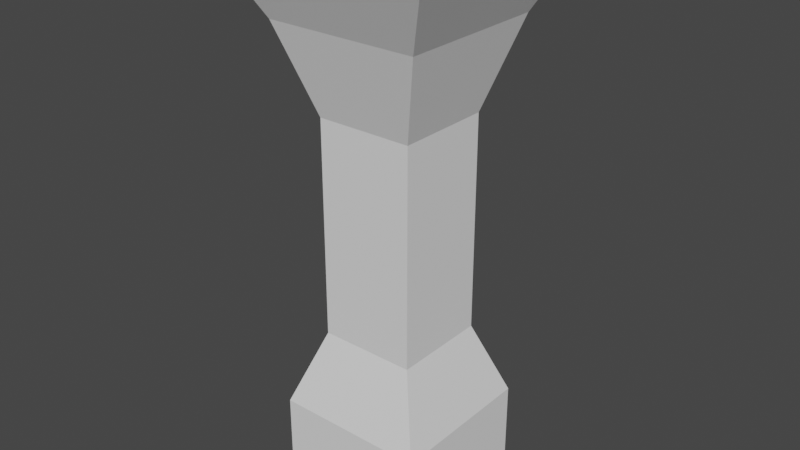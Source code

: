 # Source: sloup.blend  (saved by Blender 3.6.11; exported with 4.5.12 LTS)
import bpy
from mathutils import Matrix  # noqa: F401  (used for matrix-valued properties, if any)

bpy.ops.wm.read_factory_settings(use_empty=True)
scene = bpy.context.scene
scene.name = 'Scene'

# ---- collections
col_collection = bpy.data.collections.new('Collection'); scene.collection.children.link(col_collection)

# ---- world
world_world = bpy.data.worlds.new('World'); scene.world = world_world
world_world.use_nodes = True; world_world.node_tree.nodes.clear()
_N = world_world.node_tree.nodes; _L = world_world.node_tree.links
n0 = _N.new('ShaderNodeOutputWorld'); n0.name = 'World Output'; n0.location = (300, 300)
n1 = _N.new('ShaderNodeBackground'); n1.name = 'Background'; n1.location = (10, 300)
n1.inputs[0].default_value = (0.05088, 0.05088, 0.05088, 1.0)
_L.new(n1.outputs[0], n0.inputs[0])
n0.is_active_output = True
world_world.color = (0.05088, 0.05088, 0.05088)
world_world.use_sun_shadow = False
world_world.sun_shadow_jitter_overblur = 0.0

# ---- meshes
me_cube_001 = bpy.data.meshes.new('Cube.001')
me_cube_001.from_pydata([(-1.0, -1.0, -1.0), (-1.481, -1.481, 1.0), (-1.0, 1.0, -1.0), (-1.481, 1.481, 1.0), (1.0, -1.0, -1.0), (1.481, -1.481, 1.0), (1.0, 1.0, -1.0), (1.481, 1.481, 1.0), (-1.0, -1.0, 0.7318), (-1.0, 1.0, 0.7318), (1.0, 1.0, 0.7318), (1.0, -1.0, 0.7318), (-1.0, 1.0, -0.7025), (1.0, 1.0, -0.7025), (1.0, -1.0, -0.7025), (-1.0, -1.0, -0.7025), (-0.6349, -0.6349, -0.4187), (-0.6349, 0.6349, -0.4187), (0.6349, 0.6349, -0.4187), (0.6349, -0.6349, -0.4187), (-0.637, -0.637, 0.4011), (-0.637, 0.637, 0.4011), (0.637, 0.637, 0.4011), (0.637, -0.637, 0.4011)], [], [(8, 1, 3, 9), (9, 3, 7, 10), (10, 7, 5, 11), (11, 5, 1, 8), (2, 6, 4, 0), (7, 3, 1, 5), (23, 11, 8, 20), (22, 10, 11, 23), (21, 9, 10, 22), (20, 8, 9, 21), (0, 15, 12, 2), (2, 12, 13, 6), (6, 13, 14, 4), (4, 14, 15, 0), (15, 16, 17, 12), (12, 17, 18, 13), (13, 18, 19, 14), (14, 19, 16, 15), (16, 20, 21, 17), (17, 21, 22, 18), (18, 22, 23, 19), (19, 23, 20, 16)])
_uv = me_cube_001.uv_layers.new(name='UVMap')
_uv.uv.foreach_set('vector', [0.5915, 0.0, 0.625, 0.0, 0.625, 0.25, 0.5915, 0.25, 0.5915, 0.25, 0.625, 0.25, 0.625, 0.5, 0.5915, 0.5, 0.5915, 0.5, 0.625, 0.5, 0.625, 0.75, 0.5915, 0.75, 0.5915, 0.75, 0.625, 0.75, 0.625, 1.0, 0.5915, 1.0, 0.125, 0.5, 0.375, 0.5, 0.375, 0.75, 0.125, 0.75, 0.625, 0.5, 0.875, 0.5, 0.875, 0.75, 0.625, 0.75, 0.5501, 0.75, 0.5915, 0.75, 0.5915, 1.0, 0.5501, 1.0, 0.5501, 0.5, 0.5915, 0.5, 0.5915, 0.75, 0.5501, 0.75, 0.5501, 0.25, 0.5915, 0.25, 0.5915, 0.5, 0.5501, 0.5, 0.5501, 0.0, 0.5915, 0.0, 0.5915, 0.25, 0.5501, 0.25, 0.375, 0.0, 0.4122, 0.0, 0.4122, 0.25, 0.375, 0.25, 0.375, 0.25, 0.4122, 0.25, 0.4122, 0.5, 0.375, 0.5, 0.375, 0.5, 0.4122, 0.5, 0.4122, 0.75, 0.375, 0.75, 0.375, 0.75, 0.4122, 0.75, 0.4122, 1.0, 0.375, 1.0, 0.4122, 0.0, 0.4477, 0.0, 0.4477, 0.25, 0.4122, 0.25, 0.4122, 0.25, 0.4477, 0.25, 0.4477, 0.5, 0.4122, 0.5, 0.4122, 0.5, 0.4477, 0.5, 0.4477, 0.75, 0.4122, 0.75, 0.4122, 0.75, 0.4477, 0.75, 0.4477, 1.0, 0.4122, 1.0, 0.4477, 0.0, 0.5501, 0.0, 0.5501, 0.25, 0.4477, 0.25, 0.4477, 0.25, 0.5501, 0.25, 0.5501, 0.5, 0.4477, 0.5, 0.4477, 0.5, 0.5501, 0.5, 0.5501, 0.75, 0.4477, 0.75, 0.4477, 0.75, 0.5501, 0.75, 0.5501, 1.0, 0.4477, 1.0])
me_cube_001.update()

# ---- objects
ob_cube = bpy.data.objects.new('Cube', me_cube_001)

# ---- transforms, parenting, visibility, modifiers, constraints
ob_cube.location = (0.0, 0.0, 3.435)
ob_cube.scale = (1.0, 1.0, 3.497)

# ---- collection membership
col_collection.objects.link(ob_cube)

# ---- scene / render settings (as saved in the file)
scene.frame_start = 1; scene.frame_end = 250; scene.frame_set(1)
scene.render.engine = 'BLENDER_EEVEE_NEXT'
scene.cycles.sampling_pattern = 'TABULATED_SOBOL'
scene.view_settings.view_transform = 'Filmic'
bpy.context.view_layer.update()

# ---- added for rendering (the .blend has no active camera and no usable light): camera, sun
cam_auto = bpy.data.cameras.new('AutoCamera')
cam_auto.lens = 50.0
cam_auto.sensor_width = 36.0
cam_auto.clip_end = 1000.0
ob_auto_camera = bpy.data.objects.new('AutoCamera', cam_auto)
scene.collection.objects.link(ob_auto_camera)
ob_auto_camera.location = (7.54323, -9.05188, 9.46973)
ob_auto_camera.rotation_euler = (1.09748, -7.21219e-08, 0.694738)
scene.camera = ob_auto_camera
light_auto_sun = bpy.data.lights.new('AutoSun', 'SUN')
light_auto_sun.energy = 3.0
light_auto_sun.angle = 0.0523599
ob_auto_sun = bpy.data.objects.new('AutoSun', light_auto_sun)
scene.collection.objects.link(ob_auto_sun)
ob_auto_sun.rotation_euler = (0.872665, 0.174533, 0.523599)
bpy.context.view_layer.update()
